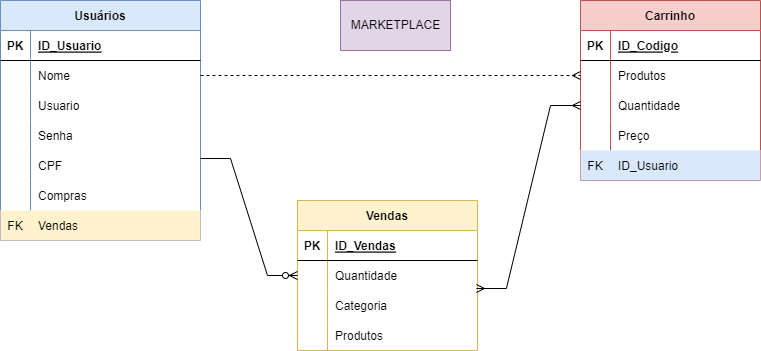

The diagram above was exported from draw.io. Its source (the exported page's mxGraphModel, read from the mxfile embedded in the PNG):
<mxGraphModel dx="2249" dy="705" grid="1" gridSize="10" guides="1" tooltips="1" connect="1" arrows="1" fold="1" page="1" pageScale="1" pageWidth="827" pageHeight="1169" math="0" shadow="0">
  <root>
    <mxCell id="0" />
    <mxCell id="1" parent="0" />
    <mxCell id="wBWkXtrYhxhkkUbZwOt1-1" value="Usuários" style="shape=table;startSize=30;container=1;collapsible=1;childLayout=tableLayout;fixedRows=1;rowLines=0;fontStyle=1;align=center;resizeLast=1;fillColor=#dae8fc;strokeColor=#6c8ebf;" vertex="1" parent="1">
      <mxGeometry x="-800" y="80" width="200" height="240" as="geometry" />
    </mxCell>
    <mxCell id="wBWkXtrYhxhkkUbZwOt1-2" value="" style="shape=tableRow;horizontal=0;startSize=0;swimlaneHead=0;swimlaneBody=0;fillColor=none;collapsible=0;dropTarget=0;points=[[0,0.5],[1,0.5]];portConstraint=eastwest;top=0;left=0;right=0;bottom=1;" vertex="1" parent="wBWkXtrYhxhkkUbZwOt1-1">
      <mxGeometry y="30" width="200" height="30" as="geometry" />
    </mxCell>
    <mxCell id="wBWkXtrYhxhkkUbZwOt1-3" value="PK" style="shape=partialRectangle;connectable=0;fillColor=none;top=0;left=0;bottom=0;right=0;fontStyle=1;overflow=hidden;" vertex="1" parent="wBWkXtrYhxhkkUbZwOt1-2">
      <mxGeometry width="30" height="30" as="geometry">
        <mxRectangle width="30" height="30" as="alternateBounds" />
      </mxGeometry>
    </mxCell>
    <mxCell id="wBWkXtrYhxhkkUbZwOt1-4" value="ID_Usuario" style="shape=partialRectangle;connectable=0;fillColor=none;top=0;left=0;bottom=0;right=0;align=left;spacingLeft=6;fontStyle=5;overflow=hidden;" vertex="1" parent="wBWkXtrYhxhkkUbZwOt1-2">
      <mxGeometry x="30" width="170" height="30" as="geometry">
        <mxRectangle width="170" height="30" as="alternateBounds" />
      </mxGeometry>
    </mxCell>
    <mxCell id="wBWkXtrYhxhkkUbZwOt1-5" value="" style="shape=tableRow;horizontal=0;startSize=0;swimlaneHead=0;swimlaneBody=0;fillColor=none;collapsible=0;dropTarget=0;points=[[0,0.5],[1,0.5]];portConstraint=eastwest;top=0;left=0;right=0;bottom=0;" vertex="1" parent="wBWkXtrYhxhkkUbZwOt1-1">
      <mxGeometry y="60" width="200" height="30" as="geometry" />
    </mxCell>
    <mxCell id="wBWkXtrYhxhkkUbZwOt1-6" value="" style="shape=partialRectangle;connectable=0;fillColor=none;top=0;left=0;bottom=0;right=0;editable=1;overflow=hidden;" vertex="1" parent="wBWkXtrYhxhkkUbZwOt1-5">
      <mxGeometry width="30" height="30" as="geometry">
        <mxRectangle width="30" height="30" as="alternateBounds" />
      </mxGeometry>
    </mxCell>
    <mxCell id="wBWkXtrYhxhkkUbZwOt1-7" value="Nome " style="shape=partialRectangle;connectable=0;fillColor=none;top=0;left=0;bottom=0;right=0;align=left;spacingLeft=6;overflow=hidden;" vertex="1" parent="wBWkXtrYhxhkkUbZwOt1-5">
      <mxGeometry x="30" width="170" height="30" as="geometry">
        <mxRectangle width="170" height="30" as="alternateBounds" />
      </mxGeometry>
    </mxCell>
    <mxCell id="wBWkXtrYhxhkkUbZwOt1-8" value="" style="shape=tableRow;horizontal=0;startSize=0;swimlaneHead=0;swimlaneBody=0;fillColor=none;collapsible=0;dropTarget=0;points=[[0,0.5],[1,0.5]];portConstraint=eastwest;top=0;left=0;right=0;bottom=0;" vertex="1" parent="wBWkXtrYhxhkkUbZwOt1-1">
      <mxGeometry y="90" width="200" height="30" as="geometry" />
    </mxCell>
    <mxCell id="wBWkXtrYhxhkkUbZwOt1-9" value="" style="shape=partialRectangle;connectable=0;fillColor=none;top=0;left=0;bottom=0;right=0;editable=1;overflow=hidden;" vertex="1" parent="wBWkXtrYhxhkkUbZwOt1-8">
      <mxGeometry width="30" height="30" as="geometry">
        <mxRectangle width="30" height="30" as="alternateBounds" />
      </mxGeometry>
    </mxCell>
    <mxCell id="wBWkXtrYhxhkkUbZwOt1-10" value="Usuario" style="shape=partialRectangle;connectable=0;fillColor=none;top=0;left=0;bottom=0;right=0;align=left;spacingLeft=6;overflow=hidden;" vertex="1" parent="wBWkXtrYhxhkkUbZwOt1-8">
      <mxGeometry x="30" width="170" height="30" as="geometry">
        <mxRectangle width="170" height="30" as="alternateBounds" />
      </mxGeometry>
    </mxCell>
    <mxCell id="wBWkXtrYhxhkkUbZwOt1-11" value="" style="shape=tableRow;horizontal=0;startSize=0;swimlaneHead=0;swimlaneBody=0;fillColor=none;collapsible=0;dropTarget=0;points=[[0,0.5],[1,0.5]];portConstraint=eastwest;top=0;left=0;right=0;bottom=0;" vertex="1" parent="wBWkXtrYhxhkkUbZwOt1-1">
      <mxGeometry y="120" width="200" height="30" as="geometry" />
    </mxCell>
    <mxCell id="wBWkXtrYhxhkkUbZwOt1-12" value="" style="shape=partialRectangle;connectable=0;fillColor=none;top=0;left=0;bottom=0;right=0;editable=1;overflow=hidden;" vertex="1" parent="wBWkXtrYhxhkkUbZwOt1-11">
      <mxGeometry width="30" height="30" as="geometry">
        <mxRectangle width="30" height="30" as="alternateBounds" />
      </mxGeometry>
    </mxCell>
    <mxCell id="wBWkXtrYhxhkkUbZwOt1-13" value="Senha" style="shape=partialRectangle;connectable=0;fillColor=none;top=0;left=0;bottom=0;right=0;align=left;spacingLeft=6;overflow=hidden;" vertex="1" parent="wBWkXtrYhxhkkUbZwOt1-11">
      <mxGeometry x="30" width="170" height="30" as="geometry">
        <mxRectangle width="170" height="30" as="alternateBounds" />
      </mxGeometry>
    </mxCell>
    <mxCell id="wBWkXtrYhxhkkUbZwOt1-53" style="shape=tableRow;horizontal=0;startSize=0;swimlaneHead=0;swimlaneBody=0;fillColor=none;collapsible=0;dropTarget=0;points=[[0,0.5],[1,0.5]];portConstraint=eastwest;top=0;left=0;right=0;bottom=0;" vertex="1" parent="wBWkXtrYhxhkkUbZwOt1-1">
      <mxGeometry y="150" width="200" height="30" as="geometry" />
    </mxCell>
    <mxCell id="wBWkXtrYhxhkkUbZwOt1-54" style="shape=partialRectangle;connectable=0;fillColor=none;top=0;left=0;bottom=0;right=0;editable=1;overflow=hidden;" vertex="1" parent="wBWkXtrYhxhkkUbZwOt1-53">
      <mxGeometry width="30" height="30" as="geometry">
        <mxRectangle width="30" height="30" as="alternateBounds" />
      </mxGeometry>
    </mxCell>
    <mxCell id="wBWkXtrYhxhkkUbZwOt1-55" value="CPF " style="shape=partialRectangle;connectable=0;fillColor=none;top=0;left=0;bottom=0;right=0;align=left;spacingLeft=6;overflow=hidden;" vertex="1" parent="wBWkXtrYhxhkkUbZwOt1-53">
      <mxGeometry x="30" width="170" height="30" as="geometry">
        <mxRectangle width="170" height="30" as="alternateBounds" />
      </mxGeometry>
    </mxCell>
    <mxCell id="wBWkXtrYhxhkkUbZwOt1-56" style="shape=tableRow;horizontal=0;startSize=0;swimlaneHead=0;swimlaneBody=0;fillColor=none;collapsible=0;dropTarget=0;points=[[0,0.5],[1,0.5]];portConstraint=eastwest;top=0;left=0;right=0;bottom=0;" vertex="1" parent="wBWkXtrYhxhkkUbZwOt1-1">
      <mxGeometry y="180" width="200" height="30" as="geometry" />
    </mxCell>
    <mxCell id="wBWkXtrYhxhkkUbZwOt1-57" style="shape=partialRectangle;connectable=0;fillColor=none;top=0;left=0;bottom=0;right=0;editable=1;overflow=hidden;" vertex="1" parent="wBWkXtrYhxhkkUbZwOt1-56">
      <mxGeometry width="30" height="30" as="geometry">
        <mxRectangle width="30" height="30" as="alternateBounds" />
      </mxGeometry>
    </mxCell>
    <mxCell id="wBWkXtrYhxhkkUbZwOt1-58" value="Compras" style="shape=partialRectangle;connectable=0;fillColor=none;top=0;left=0;bottom=0;right=0;align=left;spacingLeft=6;overflow=hidden;" vertex="1" parent="wBWkXtrYhxhkkUbZwOt1-56">
      <mxGeometry x="30" width="170" height="30" as="geometry">
        <mxRectangle width="170" height="30" as="alternateBounds" />
      </mxGeometry>
    </mxCell>
    <mxCell id="wBWkXtrYhxhkkUbZwOt1-59" style="shape=tableRow;horizontal=0;startSize=0;swimlaneHead=0;swimlaneBody=0;fillColor=#fff2cc;collapsible=0;dropTarget=0;points=[[0,0.5],[1,0.5]];portConstraint=eastwest;top=0;left=0;right=0;bottom=0;strokeColor=#d6b656;" vertex="1" parent="wBWkXtrYhxhkkUbZwOt1-1">
      <mxGeometry y="210" width="200" height="30" as="geometry" />
    </mxCell>
    <mxCell id="wBWkXtrYhxhkkUbZwOt1-60" value="FK" style="shape=partialRectangle;connectable=0;fillColor=none;top=0;left=0;bottom=0;right=0;editable=1;overflow=hidden;" vertex="1" parent="wBWkXtrYhxhkkUbZwOt1-59">
      <mxGeometry width="30" height="30" as="geometry">
        <mxRectangle width="30" height="30" as="alternateBounds" />
      </mxGeometry>
    </mxCell>
    <mxCell id="wBWkXtrYhxhkkUbZwOt1-61" value="Vendas" style="shape=partialRectangle;connectable=0;fillColor=none;top=0;left=0;bottom=0;right=0;align=left;spacingLeft=6;overflow=hidden;" vertex="1" parent="wBWkXtrYhxhkkUbZwOt1-59">
      <mxGeometry x="30" width="170" height="30" as="geometry">
        <mxRectangle width="170" height="30" as="alternateBounds" />
      </mxGeometry>
    </mxCell>
    <mxCell id="wBWkXtrYhxhkkUbZwOt1-27" value="Vendas" style="shape=table;startSize=30;container=1;collapsible=1;childLayout=tableLayout;fixedRows=1;rowLines=0;fontStyle=1;align=center;resizeLast=1;fillColor=#fff2cc;strokeColor=#d6b656;" vertex="1" parent="1">
      <mxGeometry x="-503" y="280" width="180" height="150" as="geometry" />
    </mxCell>
    <mxCell id="wBWkXtrYhxhkkUbZwOt1-28" value="" style="shape=tableRow;horizontal=0;startSize=0;swimlaneHead=0;swimlaneBody=0;fillColor=none;collapsible=0;dropTarget=0;points=[[0,0.5],[1,0.5]];portConstraint=eastwest;top=0;left=0;right=0;bottom=1;" vertex="1" parent="wBWkXtrYhxhkkUbZwOt1-27">
      <mxGeometry y="30" width="180" height="30" as="geometry" />
    </mxCell>
    <mxCell id="wBWkXtrYhxhkkUbZwOt1-29" value="PK" style="shape=partialRectangle;connectable=0;fillColor=none;top=0;left=0;bottom=0;right=0;fontStyle=1;overflow=hidden;" vertex="1" parent="wBWkXtrYhxhkkUbZwOt1-28">
      <mxGeometry width="30" height="30" as="geometry">
        <mxRectangle width="30" height="30" as="alternateBounds" />
      </mxGeometry>
    </mxCell>
    <mxCell id="wBWkXtrYhxhkkUbZwOt1-30" value="ID_Vendas" style="shape=partialRectangle;connectable=0;fillColor=none;top=0;left=0;bottom=0;right=0;align=left;spacingLeft=6;fontStyle=5;overflow=hidden;" vertex="1" parent="wBWkXtrYhxhkkUbZwOt1-28">
      <mxGeometry x="30" width="150" height="30" as="geometry">
        <mxRectangle width="150" height="30" as="alternateBounds" />
      </mxGeometry>
    </mxCell>
    <mxCell id="wBWkXtrYhxhkkUbZwOt1-31" value="" style="shape=tableRow;horizontal=0;startSize=0;swimlaneHead=0;swimlaneBody=0;fillColor=none;collapsible=0;dropTarget=0;points=[[0,0.5],[1,0.5]];portConstraint=eastwest;top=0;left=0;right=0;bottom=0;" vertex="1" parent="wBWkXtrYhxhkkUbZwOt1-27">
      <mxGeometry y="60" width="180" height="30" as="geometry" />
    </mxCell>
    <mxCell id="wBWkXtrYhxhkkUbZwOt1-32" value="" style="shape=partialRectangle;connectable=0;fillColor=none;top=0;left=0;bottom=0;right=0;editable=1;overflow=hidden;" vertex="1" parent="wBWkXtrYhxhkkUbZwOt1-31">
      <mxGeometry width="30" height="30" as="geometry">
        <mxRectangle width="30" height="30" as="alternateBounds" />
      </mxGeometry>
    </mxCell>
    <mxCell id="wBWkXtrYhxhkkUbZwOt1-33" value="Quantidade" style="shape=partialRectangle;connectable=0;fillColor=none;top=0;left=0;bottom=0;right=0;align=left;spacingLeft=6;overflow=hidden;" vertex="1" parent="wBWkXtrYhxhkkUbZwOt1-31">
      <mxGeometry x="30" width="150" height="30" as="geometry">
        <mxRectangle width="150" height="30" as="alternateBounds" />
      </mxGeometry>
    </mxCell>
    <mxCell id="wBWkXtrYhxhkkUbZwOt1-34" value="" style="shape=tableRow;horizontal=0;startSize=0;swimlaneHead=0;swimlaneBody=0;fillColor=none;collapsible=0;dropTarget=0;points=[[0,0.5],[1,0.5]];portConstraint=eastwest;top=0;left=0;right=0;bottom=0;" vertex="1" parent="wBWkXtrYhxhkkUbZwOt1-27">
      <mxGeometry y="90" width="180" height="30" as="geometry" />
    </mxCell>
    <mxCell id="wBWkXtrYhxhkkUbZwOt1-35" value="" style="shape=partialRectangle;connectable=0;fillColor=none;top=0;left=0;bottom=0;right=0;editable=1;overflow=hidden;" vertex="1" parent="wBWkXtrYhxhkkUbZwOt1-34">
      <mxGeometry width="30" height="30" as="geometry">
        <mxRectangle width="30" height="30" as="alternateBounds" />
      </mxGeometry>
    </mxCell>
    <mxCell id="wBWkXtrYhxhkkUbZwOt1-36" value="Categoria" style="shape=partialRectangle;connectable=0;fillColor=none;top=0;left=0;bottom=0;right=0;align=left;spacingLeft=6;overflow=hidden;" vertex="1" parent="wBWkXtrYhxhkkUbZwOt1-34">
      <mxGeometry x="30" width="150" height="30" as="geometry">
        <mxRectangle width="150" height="30" as="alternateBounds" />
      </mxGeometry>
    </mxCell>
    <mxCell id="wBWkXtrYhxhkkUbZwOt1-37" value="" style="shape=tableRow;horizontal=0;startSize=0;swimlaneHead=0;swimlaneBody=0;fillColor=none;collapsible=0;dropTarget=0;points=[[0,0.5],[1,0.5]];portConstraint=eastwest;top=0;left=0;right=0;bottom=0;" vertex="1" parent="wBWkXtrYhxhkkUbZwOt1-27">
      <mxGeometry y="120" width="180" height="30" as="geometry" />
    </mxCell>
    <mxCell id="wBWkXtrYhxhkkUbZwOt1-38" value="" style="shape=partialRectangle;connectable=0;fillColor=none;top=0;left=0;bottom=0;right=0;editable=1;overflow=hidden;" vertex="1" parent="wBWkXtrYhxhkkUbZwOt1-37">
      <mxGeometry width="30" height="30" as="geometry">
        <mxRectangle width="30" height="30" as="alternateBounds" />
      </mxGeometry>
    </mxCell>
    <mxCell id="wBWkXtrYhxhkkUbZwOt1-39" value="Produtos" style="shape=partialRectangle;connectable=0;fillColor=none;top=0;left=0;bottom=0;right=0;align=left;spacingLeft=6;overflow=hidden;" vertex="1" parent="wBWkXtrYhxhkkUbZwOt1-37">
      <mxGeometry x="30" width="150" height="30" as="geometry">
        <mxRectangle width="150" height="30" as="alternateBounds" />
      </mxGeometry>
    </mxCell>
    <mxCell id="wBWkXtrYhxhkkUbZwOt1-40" value="Carrinho" style="shape=table;startSize=30;container=1;collapsible=1;childLayout=tableLayout;fixedRows=1;rowLines=0;fontStyle=1;align=center;resizeLast=1;fillColor=#f8cecc;strokeColor=#b85450;" vertex="1" parent="1">
      <mxGeometry x="-220" y="80" width="180" height="180" as="geometry" />
    </mxCell>
    <mxCell id="wBWkXtrYhxhkkUbZwOt1-41" value="" style="shape=tableRow;horizontal=0;startSize=0;swimlaneHead=0;swimlaneBody=0;fillColor=none;collapsible=0;dropTarget=0;points=[[0,0.5],[1,0.5]];portConstraint=eastwest;top=0;left=0;right=0;bottom=1;" vertex="1" parent="wBWkXtrYhxhkkUbZwOt1-40">
      <mxGeometry y="30" width="180" height="30" as="geometry" />
    </mxCell>
    <mxCell id="wBWkXtrYhxhkkUbZwOt1-42" value="PK" style="shape=partialRectangle;connectable=0;fillColor=none;top=0;left=0;bottom=0;right=0;fontStyle=1;overflow=hidden;" vertex="1" parent="wBWkXtrYhxhkkUbZwOt1-41">
      <mxGeometry width="30" height="30" as="geometry">
        <mxRectangle width="30" height="30" as="alternateBounds" />
      </mxGeometry>
    </mxCell>
    <mxCell id="wBWkXtrYhxhkkUbZwOt1-43" value="ID_Codigo" style="shape=partialRectangle;connectable=0;fillColor=none;top=0;left=0;bottom=0;right=0;align=left;spacingLeft=6;fontStyle=5;overflow=hidden;" vertex="1" parent="wBWkXtrYhxhkkUbZwOt1-41">
      <mxGeometry x="30" width="150" height="30" as="geometry">
        <mxRectangle width="150" height="30" as="alternateBounds" />
      </mxGeometry>
    </mxCell>
    <mxCell id="wBWkXtrYhxhkkUbZwOt1-44" value="" style="shape=tableRow;horizontal=0;startSize=0;swimlaneHead=0;swimlaneBody=0;fillColor=none;collapsible=0;dropTarget=0;points=[[0,0.5],[1,0.5]];portConstraint=eastwest;top=0;left=0;right=0;bottom=0;" vertex="1" parent="wBWkXtrYhxhkkUbZwOt1-40">
      <mxGeometry y="60" width="180" height="30" as="geometry" />
    </mxCell>
    <mxCell id="wBWkXtrYhxhkkUbZwOt1-45" value="" style="shape=partialRectangle;connectable=0;fillColor=none;top=0;left=0;bottom=0;right=0;editable=1;overflow=hidden;" vertex="1" parent="wBWkXtrYhxhkkUbZwOt1-44">
      <mxGeometry width="30" height="30" as="geometry">
        <mxRectangle width="30" height="30" as="alternateBounds" />
      </mxGeometry>
    </mxCell>
    <mxCell id="wBWkXtrYhxhkkUbZwOt1-46" value="Produtos" style="shape=partialRectangle;connectable=0;fillColor=none;top=0;left=0;bottom=0;right=0;align=left;spacingLeft=6;overflow=hidden;" vertex="1" parent="wBWkXtrYhxhkkUbZwOt1-44">
      <mxGeometry x="30" width="150" height="30" as="geometry">
        <mxRectangle width="150" height="30" as="alternateBounds" />
      </mxGeometry>
    </mxCell>
    <mxCell id="wBWkXtrYhxhkkUbZwOt1-47" value="" style="shape=tableRow;horizontal=0;startSize=0;swimlaneHead=0;swimlaneBody=0;fillColor=none;collapsible=0;dropTarget=0;points=[[0,0.5],[1,0.5]];portConstraint=eastwest;top=0;left=0;right=0;bottom=0;" vertex="1" parent="wBWkXtrYhxhkkUbZwOt1-40">
      <mxGeometry y="90" width="180" height="30" as="geometry" />
    </mxCell>
    <mxCell id="wBWkXtrYhxhkkUbZwOt1-48" value="" style="shape=partialRectangle;connectable=0;fillColor=none;top=0;left=0;bottom=0;right=0;editable=1;overflow=hidden;" vertex="1" parent="wBWkXtrYhxhkkUbZwOt1-47">
      <mxGeometry width="30" height="30" as="geometry">
        <mxRectangle width="30" height="30" as="alternateBounds" />
      </mxGeometry>
    </mxCell>
    <mxCell id="wBWkXtrYhxhkkUbZwOt1-49" value="Quantidade" style="shape=partialRectangle;connectable=0;fillColor=none;top=0;left=0;bottom=0;right=0;align=left;spacingLeft=6;overflow=hidden;" vertex="1" parent="wBWkXtrYhxhkkUbZwOt1-47">
      <mxGeometry x="30" width="150" height="30" as="geometry">
        <mxRectangle width="150" height="30" as="alternateBounds" />
      </mxGeometry>
    </mxCell>
    <mxCell id="wBWkXtrYhxhkkUbZwOt1-50" value="" style="shape=tableRow;horizontal=0;startSize=0;swimlaneHead=0;swimlaneBody=0;fillColor=none;collapsible=0;dropTarget=0;points=[[0,0.5],[1,0.5]];portConstraint=eastwest;top=0;left=0;right=0;bottom=0;" vertex="1" parent="wBWkXtrYhxhkkUbZwOt1-40">
      <mxGeometry y="120" width="180" height="30" as="geometry" />
    </mxCell>
    <mxCell id="wBWkXtrYhxhkkUbZwOt1-51" value="" style="shape=partialRectangle;connectable=0;fillColor=none;top=0;left=0;bottom=0;right=0;editable=1;overflow=hidden;" vertex="1" parent="wBWkXtrYhxhkkUbZwOt1-50">
      <mxGeometry width="30" height="30" as="geometry">
        <mxRectangle width="30" height="30" as="alternateBounds" />
      </mxGeometry>
    </mxCell>
    <mxCell id="wBWkXtrYhxhkkUbZwOt1-52" value="Preço" style="shape=partialRectangle;connectable=0;fillColor=none;top=0;left=0;bottom=0;right=0;align=left;spacingLeft=6;overflow=hidden;" vertex="1" parent="wBWkXtrYhxhkkUbZwOt1-50">
      <mxGeometry x="30" width="150" height="30" as="geometry">
        <mxRectangle width="150" height="30" as="alternateBounds" />
      </mxGeometry>
    </mxCell>
    <mxCell id="wBWkXtrYhxhkkUbZwOt1-62" style="shape=tableRow;horizontal=0;startSize=0;swimlaneHead=0;swimlaneBody=0;fillColor=#dae8fc;collapsible=0;dropTarget=0;points=[[0,0.5],[1,0.5]];portConstraint=eastwest;top=0;left=0;right=0;bottom=0;strokeColor=#6c8ebf;" vertex="1" parent="wBWkXtrYhxhkkUbZwOt1-40">
      <mxGeometry y="150" width="180" height="30" as="geometry" />
    </mxCell>
    <mxCell id="wBWkXtrYhxhkkUbZwOt1-63" value="FK" style="shape=partialRectangle;connectable=0;fillColor=none;top=0;left=0;bottom=0;right=0;editable=1;overflow=hidden;" vertex="1" parent="wBWkXtrYhxhkkUbZwOt1-62">
      <mxGeometry width="30" height="30" as="geometry">
        <mxRectangle width="30" height="30" as="alternateBounds" />
      </mxGeometry>
    </mxCell>
    <mxCell id="wBWkXtrYhxhkkUbZwOt1-64" value="ID_Usuario" style="shape=partialRectangle;connectable=0;fillColor=none;top=0;left=0;bottom=0;right=0;align=left;spacingLeft=6;overflow=hidden;" vertex="1" parent="wBWkXtrYhxhkkUbZwOt1-62">
      <mxGeometry x="30" width="150" height="30" as="geometry">
        <mxRectangle width="150" height="30" as="alternateBounds" />
      </mxGeometry>
    </mxCell>
    <mxCell id="wBWkXtrYhxhkkUbZwOt1-65" value="" style="edgeStyle=entityRelationEdgeStyle;fontSize=12;html=1;endArrow=ERzeroToMany;endFill=1;rounded=0;exitX=1;exitY=0.267;exitDx=0;exitDy=0;exitPerimeter=0;entryX=0;entryY=0.5;entryDx=0;entryDy=0;" edge="1" parent="1" source="wBWkXtrYhxhkkUbZwOt1-53" target="wBWkXtrYhxhkkUbZwOt1-31">
      <mxGeometry width="100" height="100" relative="1" as="geometry">
        <mxPoint x="-440" y="350" as="sourcePoint" />
        <mxPoint x="-500" y="300" as="targetPoint" />
      </mxGeometry>
    </mxCell>
    <mxCell id="wBWkXtrYhxhkkUbZwOt1-66" value="" style="edgeStyle=entityRelationEdgeStyle;fontSize=12;html=1;endArrow=ERmany;startArrow=ERmany;rounded=0;entryX=0;entryY=0.5;entryDx=0;entryDy=0;exitX=0.994;exitY=-0.067;exitDx=0;exitDy=0;exitPerimeter=0;" edge="1" parent="1" source="wBWkXtrYhxhkkUbZwOt1-34" target="wBWkXtrYhxhkkUbZwOt1-47">
      <mxGeometry width="100" height="100" relative="1" as="geometry">
        <mxPoint x="-320" y="300" as="sourcePoint" />
        <mxPoint x="-340" y="250" as="targetPoint" />
      </mxGeometry>
    </mxCell>
    <mxCell id="wBWkXtrYhxhkkUbZwOt1-67" value="" style="edgeStyle=entityRelationEdgeStyle;fontSize=12;html=1;endArrow=ERmany;rounded=0;entryX=0;entryY=0.5;entryDx=0;entryDy=0;exitX=1;exitY=0.5;exitDx=0;exitDy=0;dashed=1;" edge="1" parent="1" source="wBWkXtrYhxhkkUbZwOt1-5" target="wBWkXtrYhxhkkUbZwOt1-44">
      <mxGeometry width="100" height="100" relative="1" as="geometry">
        <mxPoint x="-440" y="350" as="sourcePoint" />
        <mxPoint x="-340" y="250" as="targetPoint" />
      </mxGeometry>
    </mxCell>
    <mxCell id="wBWkXtrYhxhkkUbZwOt1-68" value="MARKETPLACE" style="html=1;fillColor=#e1d5e7;strokeColor=#9673a6;" vertex="1" parent="1">
      <mxGeometry x="-460" y="80" width="110" height="50" as="geometry" />
    </mxCell>
  </root>
</mxGraphModel>